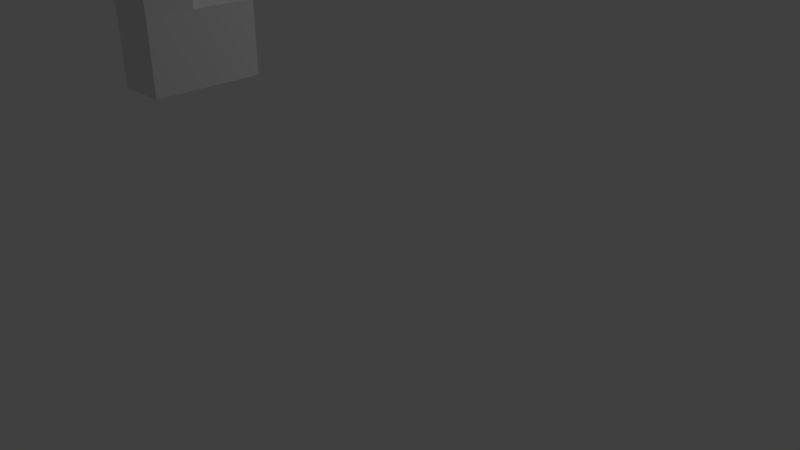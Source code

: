 # Source: inu.blend  (saved by Blender 2.79.0; exported with 4.5.12 LTS)
import bpy
from mathutils import Matrix  # noqa: F401  (used for matrix-valued properties, if any)

bpy.ops.wm.read_factory_settings(use_empty=True)
scene = bpy.context.scene
scene.name = 'Scene'

# ---- collections
col_collection_1 = bpy.data.collections.new('Collection 1'); scene.collection.children.link(col_collection_1)

# ---- world
world_world = bpy.data.worlds.new('World'); scene.world = world_world
world_world.color = (0.05088, 0.05088, 0.05088)
world_world.use_sun_shadow = False
world_world.sun_shadow_jitter_overblur = 0.0
world_world.cycles.sampling_method = 'MANUAL'

# ---- cameras
cam_camera = bpy.data.cameras.new('Camera')
cam_camera.clip_end = 100.0
cam_camera.lens = 35.0
cam_camera.sensor_width = 32.0
cam_camera.sensor_height = 18.0
cam_camera.ortho_scale = 7.314
cam_camera.dof.focus_distance = 0.0
cam_camera.dof.aperture_fstop = 128.0

# ---- lights
light_lamp = bpy.data.lights.new('Lamp', 'POINT')
light_lamp.transmission_factor = 0.0
light_lamp.cutoff_distance = 30.0
light_lamp.energy = 100.0
light_lamp.shadow_buffer_clip_start = 1.001
light_lamp.shadow_soft_size = 0.1
light_lamp.shadow_maximum_resolution = 0.006
light_lamp.use_absolute_resolution = True

# ---- meshes
me_001 = bpy.data.meshes.new('立方体.001')
me_001.from_pydata([(-1.484, -3.553, -1.484), (-1.484, -3.553, 1.484), (-1.484, 3.685, -1.484), (-1.484, 3.685, 1.484), (-1.484, 2.614, -0.9788), (-1.484, 1.408, -1.484), (-1.12, 0.2016, -1.394), (-1.484, -1.005, -1.484), (-1.484, -2.211, -1.484), (-1.484, -2.211, 1.945), (-1.484, -1.005, 1.484), (-1.12, 0.2016, 1.575), (-1.484, 1.408, 1.484), (-1.484, 2.614, 1.989), (0.0, 3.685, -1.937), (0.0, 3.685, 1.919), (0.0, -3.553, -1.937), (0.0, -3.553, 1.919), (0.0, 2.614, 2.424), (0.0, 1.408, 1.919), (0.02331, 0.2016, 2.19), (0.0, -1.005, 1.919), (0.0, -2.211, 2.38), (0.0, 2.614, -1.432), (0.0, 1.408, -1.937), (0.3638, 0.2016, -1.847), (0.0, -1.005, -1.937), (0.0, -2.211, -1.937), (-1.875, -3.553, 0.0), (-1.875, 3.685, 0.0), (-2.375, -2.211, 0.0), (-1.875, -1.005, 0.0), (-1.511, 0.2016, 0.09041), (-1.875, 1.408, 0.0), (-2.283, 2.614, 0.5053), (0.0, -3.553, 0.0), (0.1895, 4.008, -0.02882), (-2.311, 3.375, -2.108), (-1.583, 3.433, -2.077), (-1.543, 2.924, -2.083), (-2.27, 2.867, -2.114), (-2.232, 3.403, -4.033), (-1.504, 3.46, -4.002), (-1.464, 2.952, -4.008), (-2.191, 2.894, -4.039), (-2.016, 3.329, -5.403), (-1.59, 3.362, -5.385), (-1.567, 3.065, -5.388), (-1.992, 3.032, -5.406), (-2.016, 3.329, -5.846), (-1.59, 3.362, -5.829), (-1.567, 3.065, -5.832), (-1.992, 3.032, -5.85), (-1.916, 3.813, -5.416), (-1.491, 3.847, -5.398), (-1.916, 3.813, -5.86), (-1.491, 3.847, -5.842), (-1.634, -2.707, -2.015), (-1.634, -3.123, -2.015), (-2.304, -2.707, -1.994), (-2.304, -3.123, -1.994), (-1.634, -2.707, -4.012), (-1.634, -3.123, -4.012), (-2.304, -2.707, -3.991), (-2.304, -3.123, -3.991), (-1.808, -2.676, -5.306), (-1.808, -3.036, -5.306), (-2.223, -2.676, -5.292), (-2.223, -3.036, -5.292), (-1.81, -2.676, -5.867), (-1.81, -3.036, -5.867), (-2.224, -2.676, -5.853), (-2.224, -3.036, -5.853), (-2.223, -2.189, -5.292), (-1.808, -2.189, -5.306), (-2.224, -2.189, -5.853), (-1.81, -2.189, -5.867)], [], [(34, 13, 3, 29), (35, 17, 1, 28), (22, 9, 1, 17), (15, 3, 13, 18), (18, 13, 12, 19), (19, 12, 11, 20), (20, 11, 10, 21), (21, 10, 9, 22), (28, 1, 9, 30), (30, 9, 10, 31), (31, 10, 11, 32), (32, 11, 12, 33), (33, 12, 13, 34), (7, 26, 27, 8), (6, 25, 26, 7), (5, 24, 25, 6), (4, 23, 24, 5), (2, 14, 23, 4), (8, 27, 16, 0), (29, 3, 15, 36), (2, 29, 36, 14), (5, 33, 34, 4), (6, 32, 33, 5), (7, 31, 32, 6), (8, 30, 31, 7), (0, 28, 60, 58), (16, 35, 28, 0), (29, 2, 38, 37), (40, 37, 41, 44), (4, 34, 40, 39), (34, 29, 37, 40), (2, 4, 39, 38), (42, 43, 47, 46), (38, 39, 43, 42), (39, 40, 44, 43), (37, 38, 42, 41), (47, 48, 52, 51), (43, 44, 48, 47), (41, 42, 46, 45), (44, 41, 45, 48), (51, 52, 49, 50), (49, 45, 53, 55), (48, 45, 49, 52), (46, 47, 51, 50), (53, 54, 56, 55), (45, 46, 54, 53), (46, 50, 56, 54), (50, 49, 55, 56), (58, 60, 64, 62), (30, 8, 57, 59), (28, 30, 59, 60), (8, 0, 58, 57), (64, 63, 67, 68), (57, 58, 62, 61), (60, 59, 63, 64), (59, 57, 61, 63), (66, 68, 72, 70), (63, 61, 65, 67), (62, 64, 68, 66), (61, 62, 66, 65), (70, 72, 71, 69), (65, 66, 70, 69), (68, 67, 71, 72), (71, 67, 73, 75), (73, 74, 76, 75), (69, 71, 75, 76), (65, 69, 76, 74), (67, 65, 74, 73)])
me_001.use_remesh_preserve_volume = False
me_001.use_remesh_preserve_attributes = False
me_001.use_mirror_vertex_groups = False
me_001.update()

# ---- objects
ob_x = bpy.data.objects.new('立方体', me_001)
ob_lamp = bpy.data.objects.new('Lamp', light_lamp)
ob_camera = bpy.data.objects.new('Camera', cam_camera)

# ---- transforms, parenting, visibility, modifiers, constraints
ob_x.location = (-0.08149, -0.7366, 9.292)
ob_x.lineart.crease_threshold = 0.0
_m = ob_x.modifiers.new('ミラー', 'MIRROR')
ob_lamp.location = (4.076, 1.005, 5.904)
ob_lamp.rotation_euler = (0.6503, 0.05522, 1.866)
ob_lamp.lock_rotations_4d = False
ob_lamp.empty_display_type = 'ARROWS'
ob_lamp.color = (0.0, 0.0, 0.0, 0.0)
ob_lamp.lineart.crease_threshold = 0.0
ob_camera.location = (7.481, -6.508, 5.344)
ob_camera.rotation_euler = (1.109, 0.0, 0.8149)
ob_camera.lock_rotations_4d = False
ob_camera.empty_display_type = 'ARROWS'
ob_camera.color = (0.0, 0.0, 0.0, 0.0)
ob_camera.display_type = 'WIRE'
ob_camera.lineart.crease_threshold = 0.0

# ---- collection membership
col_collection_1.objects.link(ob_x)
col_collection_1.objects.link(ob_lamp)
col_collection_1.objects.link(ob_camera)

# ---- scene / render settings (as saved in the file)
scene.camera = ob_camera
scene.frame_start = 1; scene.frame_end = 250; scene.frame_set(1)
scene.render.engine = 'BLENDER_EEVEE_NEXT'
scene.render.resolution_percentage = 50
scene.render.dither_intensity = 0.0
scene.cycles.use_denoising = False
scene.cycles.samples = 128
scene.cycles.sampling_pattern = 'TABULATED_SOBOL'
scene.cycles.use_adaptive_sampling = False
scene.cycles.use_light_tree = False
scene.cycles.blur_glossy = 0.0
scene.cycles.sample_clamp_indirect = 0.0
scene.view_settings.view_transform = 'Standard'
bpy.context.view_layer.update()

